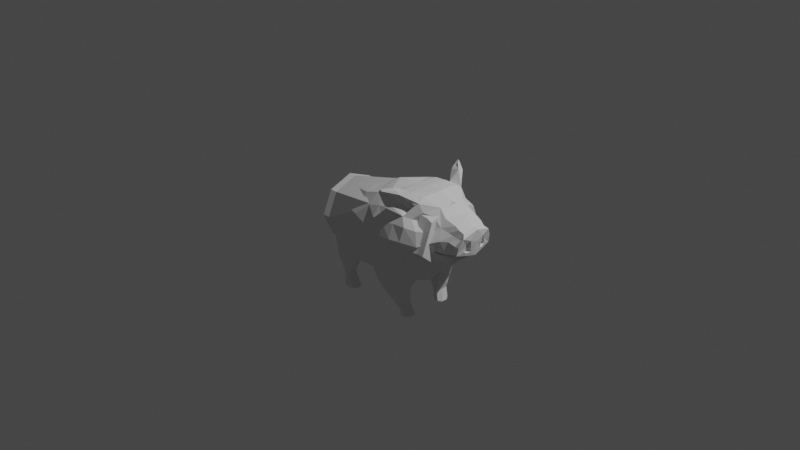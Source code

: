 # Source: PigBeforeCombining.blend  (saved by Blender 3.1.7; exported with 4.5.12 LTS)
import bpy
from mathutils import Matrix  # noqa: F401  (used for matrix-valued properties, if any)

bpy.ops.wm.read_factory_settings(use_empty=True)
scene = bpy.context.scene
scene.name = 'Scene'

# ---- collections
col_collection = bpy.data.collections.new('Collection'); scene.collection.children.link(col_collection)

# ---- world
world_world = bpy.data.worlds.new('World'); scene.world = world_world
world_world.use_nodes = True; world_world.node_tree.nodes.clear()
_N = world_world.node_tree.nodes; _L = world_world.node_tree.links
n0 = _N.new('ShaderNodeOutputWorld'); n0.name = 'World Output'; n0.location = (300, 300)
n1 = _N.new('ShaderNodeBackground'); n1.name = 'Background'; n1.location = (10, 300)
n1.inputs[0].default_value = (0.05088, 0.05088, 0.05088, 1.0)
_L.new(n1.outputs[0], n0.inputs[0])
n0.is_active_output = True
world_world.color = (0.05088, 0.05088, 0.05088)
world_world.use_sun_shadow = False
world_world.sun_shadow_jitter_overblur = 0.0

# ---- cameras
cam_camera = bpy.data.cameras.new('Camera')
cam_camera.clip_end = 100.0
cam_camera.ortho_scale = 7.314

# ---- lights
light_light = bpy.data.lights.new('Light', 'POINT')
light_light.transmission_factor = 0.0
light_light.energy = 1000.0
light_light.shadow_soft_size = 0.1
light_light.shadow_maximum_resolution = 0.006
light_light.use_absolute_resolution = True

# ---- meshes
me_cylinder_001 = bpy.data.meshes.new('Cylinder.001')
me_cylinder_001.from_pydata([(0.1091, 0.4872, -0.75), (-8.472e-09, 0.527, 0.75), (0.4063, 0.3445, -0.75), (0.1207, 0.3726, 0.75), (0.5293, -2.427e-08, -0.75), (0.2751, -2.364e-08, 0.75), (0.4063, -0.3445, -0.75), (0.1207, -0.3726, 0.75), (0.1091, -0.4872, -0.75), (-5.454e-08, -0.527, 0.75), (-0.188, -0.3445, -0.75), (-0.3726, -0.3726, 0.75), (-0.3111, 2.834e-09, -0.75), (-0.527, 5.679e-09, 0.75), (-0.188, 0.3445, -0.75), (-0.3726, 0.3726, 0.75), (0.1425, 0.7, 0.09375), (0.495, 0.495, 0.09375), (0.7, -3.06e-08, 0.09375), (0.495, -0.495, 0.09375), (0.1425, -0.7, 0.09375), (-0.3525, -0.495, 0.09375), (-0.5575, 8.347e-09, 0.09375), (-0.3525, 0.495, 0.09375), (0.4063, 0.3445, -0.6665), (0.5293, -2.427e-08, -0.6665), (0.4063, -0.3445, -0.6665), (0.1091, -0.4872, -0.6665), (-0.188, -0.3445, -0.6665), (-0.3111, 2.834e-09, -0.6665), (-0.188, 0.3445, -0.6665), (0.1091, 0.4872, -0.6665), (-7.536e-09, 0.527, 0.6766), (0.1207, 0.3726, 0.6766), (0.2751, -2.364e-08, 0.6766), (0.1207, -0.3726, 0.6766), (-5.361e-08, -0.527, 0.6766), (-0.4079, -0.3726, 0.6766), (-0.5622, 5.679e-09, 0.6766), (-0.4079, 0.3726, 0.6766), (0.136, 0.3879, 0.6037), (0.2967, -2.451e-08, 0.6037), (0.136, -0.3879, 0.6037), (-5.455e-08, -0.5486, 0.6037), (-0.4232, -0.3879, 0.6037), (-0.5838, 6.013e-09, 0.6037), (-0.4232, 0.3879, 0.6037), (-6.594e-09, 0.5486, 0.6037), (0.3625, 0.4086, 0.5055), (0.5317, -2.568e-08, 0.5055), (0.3625, -0.4086, 0.5055), (0.1573, -0.5778, 0.5055), (-0.4086, -0.4086, 0.5055), (-0.5838, 6.463e-09, 0.5055), (-0.4086, 0.4086, 0.5055), (0.1573, 0.5778, 0.5055)], [], [(32, 1, 3, 33), (33, 3, 5, 34), (34, 5, 7, 35), (35, 7, 9, 36), (36, 9, 11, 37), (37, 11, 13, 38), (3, 1, 15, 13, 11, 9, 7, 5), (38, 13, 15, 39), (39, 15, 1, 32), (0, 2, 4, 6, 8, 10, 12, 14), (30, 23, 16, 31), (29, 22, 23, 30), (28, 21, 22, 29), (27, 20, 21, 28), (26, 19, 20, 27), (25, 18, 19, 26), (24, 17, 18, 25), (31, 16, 17, 24), (0, 31, 24, 2), (2, 24, 25, 4), (4, 25, 26, 6), (6, 26, 27, 8), (8, 27, 28, 10), (10, 28, 29, 12), (12, 29, 30, 14), (14, 30, 31, 0), (46, 39, 32, 47), (45, 38, 39, 46), (44, 37, 38, 45), (43, 36, 37, 44), (42, 35, 36, 43), (41, 34, 35, 42), (40, 33, 34, 41), (47, 32, 33, 40), (55, 47, 40, 48), (48, 40, 41, 49), (49, 41, 42, 50), (50, 42, 43, 51), (51, 43, 44, 52), (52, 44, 45, 53), (53, 45, 46, 54), (54, 46, 47, 55), (23, 54, 55, 16), (22, 53, 54, 23), (21, 52, 53, 22), (20, 51, 52, 21), (19, 50, 51, 20), (18, 49, 50, 19), (17, 48, 49, 18), (16, 55, 48, 17)])
_uv = me_cylinder_001.uv_layers.new(name='UVMap')
_uv.uv.foreach_set('vector', [1.0, 0.9755, 1.0, 1.0, 0.875, 1.0, 0.875, 0.9755, 0.875, 0.9755, 0.875, 1.0, 0.75, 1.0, 0.75, 0.9755, 0.75, 0.9755, 0.75, 1.0, 0.625, 1.0, 0.625, 0.9755, 0.625, 0.9755, 0.625, 1.0, 0.5, 1.0, 0.5, 0.9755, 0.5, 0.9755, 0.5, 1.0, 0.375, 1.0, 0.375, 0.9755, 0.375, 0.9755, 0.375, 1.0, 0.25, 1.0, 0.25, 0.9755, 0.4197, 0.4197, 0.25, 0.49, 0.08029, 0.4197, 0.01, 0.25, 0.08029, 0.08029, 0.25, 0.01, 0.4197, 0.08029, 0.49, 0.25, 0.25, 0.9755, 0.25, 1.0, 0.125, 1.0, 0.125, 0.9755, 0.125, 0.9755, 0.125, 1.0, 0.0, 1.0, 0.0, 0.9755, 0.75, 0.49, 0.9197, 0.4197, 0.99, 0.25, 0.9197, 0.08029, 0.75, 0.01, 0.5803, 0.08029, 0.51, 0.25, 0.5803, 0.4197, 0.125, 0.5278, 0.125, 0.7812, 0.0, 0.7812, 0.0, 0.5278, 0.25, 0.5278, 0.25, 0.7812, 0.125, 0.7812, 0.125, 0.5278, 0.375, 0.5278, 0.375, 0.7812, 0.25, 0.7812, 0.25, 0.5278, 0.5, 0.5278, 0.5, 0.7812, 0.375, 0.7812, 0.375, 0.5278, 0.625, 0.5278, 0.625, 0.7812, 0.5, 0.7812, 0.5, 0.5278, 0.75, 0.5278, 0.75, 0.7812, 0.625, 0.7812, 0.625, 0.5278, 0.875, 0.5278, 0.875, 0.7812, 0.75, 0.7812, 0.75, 0.5278, 1.0, 0.5278, 1.0, 0.7812, 0.875, 0.7812, 0.875, 0.5278, 1.0, 0.5, 1.0, 0.5278, 0.875, 0.5278, 0.875, 0.5, 0.875, 0.5, 0.875, 0.5278, 0.75, 0.5278, 0.75, 0.5, 0.75, 0.5, 0.75, 0.5278, 0.625, 0.5278, 0.625, 0.5, 0.625, 0.5, 0.625, 0.5278, 0.5, 0.5278, 0.5, 0.5, 0.5, 0.5, 0.5, 0.5278, 0.375, 0.5278, 0.375, 0.5, 0.375, 0.5, 0.375, 0.5278, 0.25, 0.5278, 0.25, 0.5, 0.25, 0.5, 0.25, 0.5278, 0.125, 0.5278, 0.125, 0.5, 0.125, 0.5, 0.125, 0.5278, 0.0, 0.5278, 0.0, 0.5, 0.125, 0.9512, 0.125, 0.9755, 0.0, 0.9755, 0.0, 0.9512, 0.25, 0.9512, 0.25, 0.9755, 0.125, 0.9755, 0.125, 0.9512, 0.375, 0.9512, 0.375, 0.9755, 0.25, 0.9755, 0.25, 0.9512, 0.5, 0.9512, 0.5, 0.9755, 0.375, 0.9755, 0.375, 0.9512, 0.625, 0.9512, 0.625, 0.9755, 0.5, 0.9755, 0.5, 0.9512, 0.75, 0.9512, 0.75, 0.9755, 0.625, 0.9755, 0.625, 0.9512, 0.875, 0.9512, 0.875, 0.9755, 0.75, 0.9755, 0.75, 0.9512, 1.0, 0.9512, 1.0, 0.9755, 0.875, 0.9755, 0.875, 0.9512, 1.0, 0.9185, 1.0, 0.9512, 0.875, 0.9512, 0.875, 0.9185, 0.875, 0.9185, 0.875, 0.9512, 0.75, 0.9512, 0.75, 0.9185, 0.75, 0.9185, 0.75, 0.9512, 0.625, 0.9512, 0.625, 0.9185, 0.625, 0.9185, 0.625, 0.9512, 0.5, 0.9512, 0.5, 0.9185, 0.5, 0.9185, 0.5, 0.9512, 0.375, 0.9512, 0.375, 0.9185, 0.375, 0.9185, 0.375, 0.9512, 0.25, 0.9512, 0.25, 0.9185, 0.25, 0.9185, 0.25, 0.9512, 0.125, 0.9512, 0.125, 0.9185, 0.125, 0.9185, 0.125, 0.9512, 0.0, 0.9512, 0.0, 0.9185, 0.125, 0.7812, 0.125, 0.9185, 0.0, 0.9185, 0.0, 0.7812, 0.25, 0.7812, 0.25, 0.9185, 0.125, 0.9185, 0.125, 0.7812, 0.375, 0.7812, 0.375, 0.9185, 0.25, 0.9185, 0.25, 0.7812, 0.5, 0.7812, 0.5, 0.9185, 0.375, 0.9185, 0.375, 0.7812, 0.625, 0.7812, 0.625, 0.9185, 0.5, 0.9185, 0.5, 0.7812, 0.75, 0.7812, 0.75, 0.9185, 0.625, 0.9185, 0.625, 0.7812, 0.875, 0.7812, 0.875, 0.9185, 0.75, 0.9185, 0.75, 0.7812, 1.0, 0.7812, 1.0, 0.9185, 0.875, 0.9185, 0.875, 0.7812])
me_cylinder_001.use_remesh_fix_poles = True
me_cylinder_001.use_remesh_preserve_attributes = False
me_cylinder_001.update()
me_cube_001 = bpy.data.meshes.new('Cube.001')
me_cube_001.from_pydata([(-1.024, -0.3782, -0.1116), (-1.014, -0.2662, 0.1007), (1.026, -0.5307, -0.1175), (0.9583, -0.4754, 0.4969), (-1.079, 0.0, -0.1969), (-1.041, 0.0, 0.2353), (1.117, 0.0, -0.4177), (1.029, 0.0, 0.8774), (0.08524, -0.7735, -0.5964), (0.1633, -0.832, 0.4194), (0.01554, 0.0, 0.8885), (0.125, 0.0, -1.157), (-0.2895, -0.752, 0.2436), (-0.3438, 0.0, -1.104), (-0.3438, 0.0, 0.7141), (0.5231, -0.9433, -0.5447), (0.5989, 0.0, 0.9818), (0.5625, -0.8293, 0.461), (0.637, 0.0, -1.014), (0.883, -0.6654, -0.1958), (0.8555, 0.0, 1.002), (0.7577, -0.8004, 0.461), (0.9107, 0.0, -0.4977), (-0.8046, -0.4697, 0.1475), (-0.8591, 0.0, -0.7885), (-0.9318, -0.5563, -0.3583), (-0.8118, 0.0, 0.5453), (-1.079, -0.1109, -0.1969), (1.042, -0.2796, 0.8232), (-1.012, -0.1846, 0.2188), (1.121, -0.3213, -0.3376), (0.2089, -0.4903, 0.8229), (0.1865, -0.4334, -0.9343), (-0.3321, -0.4111, -0.9609), (-0.3166, -0.4407, 0.5876), (0.5625, -0.4353, 0.938), (0.5912, -0.3863, -1.002), (0.825, -0.522, 0.8813), (0.9172, -0.3334, -0.4849), (-0.9167, -0.2608, -0.8039), (-0.8082, -0.2172, 0.4406), (1.163, -0.3015, 0.6634), (1.145, -0.3937, 0.5046), (1.133, -0.4104, -0.03956), (1.216, -0.2857, -0.2329), (1.224, 0.0, -0.255), (1.162, 0.0, 0.6843), (1.511, -0.3136, 0.4126), (1.429, -0.2913, 0.3501), (1.088, -0.3817, -0.02988), (1.094, -0.2972, -0.03875), (1.333, 0.0, 0.00755), (1.506, 0.0, 0.5423), (0.4519, -0.5058, -1.652), (0.2788, -0.7554, -1.046), (0.5235, -0.7496, -1.049), (0.6366, -0.4617, -1.641), (-0.7623, -0.5167, -1.656), (-0.5717, -0.5252, -1.659), (-0.5624, -0.319, -1.672), (-0.7432, -0.3337, -1.666), (0.5343, -0.366, -1.152), (0.5779, -0.3005, -1.646), (0.5106, -0.5672, -1.646), (0.4961, -0.562, -1.512), (0.4244, -0.4841, -1.521), (0.5669, -0.5643, -1.345), (0.577, -0.5067, -1.119), (0.6378, -0.6408, -0.8327), (0.3916, -0.8089, -1.05), (0.5108, -0.6555, -1.283), (0.3383, -0.6252, -1.286), (0.4239, -0.671, -1.285), (0.2774, -0.5509, -1.264), (0.3768, -0.9873, -0.5706), (0.3629, -0.8592, 0.4402), (0.3857, -0.4628, 0.9023), (0.3761, 0.0, 0.9339), (0.6355, -0.3481, -1.644), (0.455, -0.3397, -1.649), (-0.6359, -0.5883, -1.063), (-0.6458, -0.3586, -1.343), (-0.9082, -0.5151, -1.009), (-0.8197, -0.3408, -1.219), (-0.6156, -0.5286, -1.529), (-0.7788, -0.5043, -1.333), (-0.6075, -0.3423, -1.507), (-0.7919, -0.3688, -1.443), (-0.5862, -0.3521, -1.167), (-0.9051, -0.3563, -0.996), (-0.5199, -0.6702, -0.8177), (-0.9007, -0.545, -0.7857), (-0.6669, -0.5199, -1.296), (-0.615, -0.7236, -0.3472), (-0.2081, -0.7491, -0.7401), (-0.9945, -0.3694, -0.4971), (-0.4109, -0.4352, -0.9523), (-0.9218, -0.3084, -0.8527), (-0.5911, -0.4646, -1.203), (-0.6299, -0.3496, -1.26), (-0.4533, -0.7577, -0.616), (-0.9206, -0.5682, -0.5522), (-0.4935, -0.5471, -1.001), (-0.7589, -0.6497, -0.7641), (-0.9573, -0.4449, -0.8406), (-0.9755, -0.4131, -0.7038), (-0.687, -0.694, -0.5647), (-0.3927, -0.5836, -0.8558), (-0.6636, -0.5512, -1.658), (-0.5389, -0.4339, -1.666), (-0.7856, -0.3967, -1.661), (-0.6585, -0.2867, -1.669), (-0.6611, -0.4153, -1.663), (-0.788, -0.4771, -1.494), (-0.8778, -0.4293, -1.194), (0.7422, 0.0, -0.8774), (-0.3934, -0.2806, -0.9838), (-0.6514, -0.5541, -1.18), (-0.6139, -0.2215, -0.9085), (-0.9579, -0.2856, -0.6699), (-0.6543, -0.2867, -0.9734), (-0.5001, -0.4129, -1.026), (-0.9561, -0.3448, -0.7941), (-0.8435, -0.5097, -1.171), (-0.5426, -0.3031, -1.012), (-0.6762, -0.3278, -1.148), (1.262, -0.2639, -0.07621), (-0.709, -0.3356, -1.398), (-0.6676, -0.3183, -1.484), (-0.6278, -0.3078, -1.572), (-0.5423, -0.5059, -1.102), (-0.632, -0.4412, -1.313), (-0.9278, -0.4174, -1.001), (-1.03, 0.0, -0.4998), (0.1558, -0.2167, -1.083), (-0.9092, -0.09489, -0.697), (-1.007, -0.07516, -0.4923), (1.332, 0.0, -0.1586), (-1.079, -0.1109, 0.03883), (-1.079, 0.0, 0.03883), (-1.02, -0.403, -0.3375), (-1.018, -0.2259, -0.4), (0.3602, -0.3038, -0.974), (-0.8178, -0.4273, -1.379), (-0.1569, -0.2536, -1.073), (-0.06512, -0.4691, -0.9345), (0.07692, -0.9313, -0.0885), (0.545, -0.9217, -0.1212), (0.3886, -0.9601, -0.118), (0.5862, -0.4801, -1.263), (-0.2445, -0.8648, -0.3533), (0.5703, -0.2975, -0.9276), (0.652, -0.2945, -0.8566), (0.3624, 0.0, -1.091), (0.323, -0.3748, -1.159), (0.743, -0.788, -0.3703), (0.8632, -0.5343, -0.3475), (0.7566, -0.5258, -0.5987), (0.2891, -0.8443, -0.8871), (0.2277, -0.922, -0.4116), (0.2258, -0.8804, -0.6846), (0.7912, -0.2117, -0.7202), (0.1973, -0.6105, -0.9872), (-0.05737, -0.6681, 0.5134), (-0.3714, -0.814, -0.5414), (-0.8725, -0.5424, -0.107), (-0.7098, -0.6183, -0.09984), (-0.3709, -0.7769, -0.08174), (-0.6527, -0.5529, 0.1758), (0.2353, -0.7505, -0.9423), (0.5234, -0.3411, -1.444), (0.5654, -0.4407, -1.428), (0.5856, -0.5549, -1.644), (0.5481, -0.5623, -1.431), (0.4694, -0.3377, -1.48), (0.3974, -0.444, -1.506), (0.5744, -0.6239, -1.103), (0.887, -0.5304, 0.5042), (1.099, -0.5007, 0.01536), (1.253, -0.4105, 0.04825), (1.354, -0.3852, 0.05962), (1.504, 0.0, -0.01559), (1.454, -0.399, 0.07784), (1.091, -0.4422, -0.005191), (1.325, -0.2961, -0.009427), (1.257, -0.3819, -0.001468), (1.137, 0.0, -0.03246), (1.289, -0.2757, -0.1617), (1.14, -0.4593, 0.05267), (1.311, 0.0, -0.09369), (1.319, 0.0, -0.1938), (1.529, 0.0, 0.2789), (1.533, 0.0, 0.5199), (1.467, -0.2497, 0.4798), (1.482, -0.3896, 0.2452), (1.331, 0.0, 0.6422), (1.333, -0.2761, 0.586), (0.7792, -0.5723, 0.8279), (0.6758, -0.7275, 0.6324), (0.3743, -0.727, 0.6713), (0.1861, -0.703, 0.6211), (0.9796, -0.4251, 0.5677), (0.9551, -0.4522, 0.6145), (0.9144, -0.5002, 0.6399), (0.9388, -0.4945, 0.5656), (0.6165, -0.5039, 0.9001), (1.466, 0.0, 0.534), (0.7854, -0.6467, 0.5948), (0.8676, -0.513, 0.5839), (0.6739, -0.6457, 1.133), (0.4603, -0.9577, 1.11), (0.4673, -0.8958, 0.7711), (0.4273, -0.96, 1.138), (0.6543, -0.7823, 1.071), (0.4724, -0.7662, 1.073), (0.5393, -0.6423, 0.7682), (0.7938, -0.3971, 0.9493), (0.6002, -0.7328, 1.05), (0.4031, -0.9781, 1.081), (0.7292, -0.6448, 0.9628), (0.4962, -0.8458, 0.8422), (0.426, -0.8303, 0.9084), (0.5757, -0.6924, 0.8389), (0.7223, -0.8693, 0.1699), (1.321, -0.3313, 0.4095), (1.196, -0.4837, 0.2791), (1.4, -0.2752, 0.5329), (1.082, -0.5726, 0.2164), (0.9431, -0.7264, 0.1217), (0.1201, -0.8943, 0.1655), (0.3758, -0.93, 0.1611), (0.5538, -0.9199, 0.1699), (0.982, -0.434, 0.5149), (1.487, -0.2546, 0.1281), (1.53, -0.1538, 0.3444), (1.517, -0.1273, 0.2035), (1.479, -0.212, 0.03113), (1.502, -0.1135, 0.09731), (1.489, -0.1974, 0.0849), (1.493, -0.2217, 0.256), (1.446, -0.2422, 0.1372), (1.477, -0.1148, 0.2126), (1.453, -0.2093, 0.2651), (1.461, -0.101, 0.1064), (1.489, -0.1414, 0.3535), (1.448, -0.1849, 0.094), (1.292, -0.3949, 0.2854), (1.398, -0.3655, 0.2314), (1.064, -0.4316, 0.517), (1.064, -0.4743, 0.3868), (0.8997, -0.6962, 0.4151), (0.8341, -0.5712, 0.5653), (0.9014, -0.5171, 0.7318), (0.9826, -0.45, 0.7017), (1.06, -0.4085, 0.6348), (0.7378, -0.4901, 0.7507), (0.7084, -0.5027, 0.6501), (0.523, -0.7622, 0.9463), (0.4662, -0.7124, 0.9002), (0.5032, -0.6993, 1.051), (0.5484, -0.7931, 1.168), (0.6, -0.7908, 1.127), (0.5022, -0.7675, 0.7696), (0.6564, -0.6343, 0.9273), (-0.1641, 0.0, 0.7729), (-0.05818, -0.4651, 0.7033), (-1.079, 0.0, -0.07903), (-0.578, -0.45, 0.3518), (1.398, 0.0, 0.5881), (1.262, -0.3523, 0.4415), (-0.3015, -0.5658, 0.4376), (-0.8064, -0.3435, 0.294), (-0.5778, 0.0, 0.6297), (-0.5624, -0.329, 0.5141), (0.5515, -0.4045, -1.645)], [], [(75, 199, 200, 9), (0, 140, 25, 165), (156, 2, 19), (29, 1, 23, 271), (138, 29, 5, 139), (46, 7, 28, 41), (81, 131, 84, 86), (230, 75, 9, 229), (62, 79, 174, 170), (272, 26, 40, 273), (151, 18, 115, 152), (231, 147, 223), (21, 198, 17), (15, 55, 68), (251, 252, 207), (192, 52, 193, 47), (140, 95, 101, 25), (265, 34, 270, 163), (165, 25, 93, 166), (89, 132, 104, 97), (119, 39, 97, 122), (157, 156, 19, 155), (28, 216, 37), (151, 36, 142), (44, 30, 6, 45), (145, 94, 33, 144), (13, 116, 118, 24), (77, 10, 31, 76), (1, 29, 138), (26, 5, 29, 40), (263, 217, 257, 222), (248, 249, 42), (57, 108, 84, 113), (178, 2, 43), (2, 30, 44, 43), (38, 22, 6, 30), (177, 3, 204, 208), (193, 48, 47), (62, 78, 56, 274), (87, 128, 60, 110), (154, 61, 170, 174), (118, 116, 124, 120), (112, 109, 58, 108), (19, 223, 147, 155), (59, 111, 129), (219, 213, 217, 263), (68, 55, 176), (8, 32, 162), (73, 154, 175), (11, 134, 144, 13), (194, 247, 180, 182), (153, 142, 134, 11), (170, 61, 149, 171), (72, 71, 65, 64), (239, 194, 182, 233), (73, 71, 54, 162), (169, 54, 69, 158), (70, 72, 64), (55, 69, 72, 70), (69, 54, 71, 72), (173, 172, 56, 171), (12, 167, 146, 229), (15, 74, 69, 55), (32, 145, 144, 134), (16, 77, 76, 35), (199, 75, 17), (231, 17, 75, 230), (89, 83, 114, 132), (125, 88, 99), (64, 65, 53, 63), (81, 99, 98, 131), (85, 123, 114, 143), (127, 128, 87), (104, 132, 82, 91), (107, 100, 90, 102), (106, 101, 91, 103), (0, 27, 141, 140), (131, 92, 84), (117, 123, 85, 92), (101, 105, 104, 91), (123, 82, 132, 114), (95, 119, 122, 105), (39, 119, 136, 135), (100, 106, 103, 90), (225, 246, 224, 269), (93, 25, 101, 106), (167, 166, 93), (33, 94, 107, 96), (96, 107, 102, 121), (110, 112, 108, 57), (60, 111, 112, 110), (111, 59, 109, 112), (259, 205, 215, 258), (8, 160, 74, 159), (21, 250, 207, 198), (58, 84, 108), (138, 27, 0, 1), (86, 59, 129, 128), (32, 8, 94, 145), (99, 88, 130, 98), (165, 23, 1, 0), (73, 162, 32, 154), (169, 8, 162), (152, 36, 151), (84, 92, 85, 113), (100, 164, 93, 106), (27, 136, 119, 141), (34, 265, 264, 14), (118, 97, 39), (117, 98, 130, 80), (103, 80, 90), (190, 137, 187), (87, 143, 114, 83), (92, 131, 98, 117), (102, 90, 80, 130), (214, 221, 218, 212), (105, 122, 97, 104), (120, 125, 83, 89), (83, 81, 127), (125, 124, 121, 88), (120, 124, 125), (118, 39, 135, 24), (102, 130, 88, 121), (128, 129, 111, 60), (81, 86, 128, 127), (87, 83, 127), (59, 86, 109), (85, 143, 87, 113), (35, 76, 215, 205), (10, 264, 265, 31), (41, 196, 195, 46), (133, 24, 135, 136), (83, 125, 99, 81), (262, 258, 215), (27, 138, 139, 266), (95, 140, 141, 119), (80, 82, 123, 117), (15, 147, 148, 74), (27, 266, 4), (203, 208, 204, 202), (4, 133, 136, 27), (267, 270, 34, 273), (63, 172, 173, 64), (94, 8, 150, 164), (8, 146, 150), (236, 182, 184), (161, 152, 115), (13, 144, 33, 116), (142, 32, 134), (151, 142, 153, 18), (32, 142, 154), (36, 68, 176, 67), (218, 211, 220), (68, 36, 152, 157), (157, 38, 156), (150, 167, 93, 164), (15, 155, 147), (69, 74, 158), (8, 159, 146), (148, 146, 159, 74), (74, 160, 158), (22, 161, 115), (168, 12, 270, 267), (107, 94, 164, 100), (255, 263, 222, 256), (229, 9, 163, 12), (54, 169, 162), (150, 146, 167), (79, 53, 65, 175), (79, 175, 174), (61, 154, 142, 36), (62, 170, 171, 78), (205, 259, 209, 37), (66, 173, 171, 149), (174, 175, 154), (171, 56, 78), (254, 28, 253), (228, 227, 249, 250), (21, 223, 228, 250), (38, 30, 2, 156), (49, 43, 126, 50), (184, 51, 181, 236), (184, 182, 180, 185), (42, 269, 196, 41), (179, 183, 185, 180), (188, 178, 183), (50, 186, 51, 184), (49, 50, 184, 185), (45, 190, 187, 44), (126, 43, 187), (43, 49, 185, 183), (183, 178, 43), (179, 188, 183), (168, 23, 165, 166), (187, 43, 44), (50, 126, 189, 186), (12, 168, 166, 167), (38, 157, 152, 161), (236, 238, 233, 182), (192, 47, 234), (193, 52, 206), (224, 48, 193, 226), (198, 222, 220, 211), (42, 225, 269), (120, 89, 97, 118), (12, 163, 270), (76, 31, 200, 199), (17, 231, 223, 21), (218, 221, 211), (28, 37, 252, 253), (232, 201, 202, 204), (37, 197, 252), (28, 254, 42, 41), (268, 195, 196, 226), (20, 16, 35, 216), (197, 198, 207, 252), (82, 80, 103, 91), (250, 251, 207), (218, 220, 257), (221, 258, 262, 211), (113, 87, 110, 57), (61, 36, 67, 149), (37, 209, 213, 219), (210, 213, 261), (198, 211, 262), (259, 214, 209), (66, 149, 67, 176), (7, 20, 216, 28), (214, 259, 258, 221), (197, 37, 219), (218, 210, 212), (217, 218, 257), (199, 17, 198, 215), (198, 197, 256), (76, 199, 215), (8, 169, 158, 160), (19, 228, 223), (19, 2, 228), (2, 178, 227, 228), (42, 249, 227, 225), (86, 84, 58, 109), (269, 224, 226, 196), (148, 230, 229, 146), (147, 231, 230, 148), (3, 232, 204), (254, 248, 42), (234, 239, 242, 244), (238, 236, 181, 237), (191, 235, 237, 181), (191, 192, 234), (235, 234, 244, 241), (191, 234, 235), (238, 237, 243, 245), (244, 242, 240, 241), (241, 240, 243), (240, 245, 243), (233, 238, 245, 240), (237, 235, 241, 243), (239, 233, 240, 242), (47, 194, 239), (234, 47, 239), (206, 268, 226, 193), (48, 224, 246, 247), (225, 227, 178, 188), (247, 194, 47, 48), (232, 3, 249, 248), (3, 177, 250, 249), (177, 208, 251, 250), (203, 202, 253, 252), (202, 201, 254, 253), (208, 203, 252, 251), (201, 232, 248, 254), (68, 157, 155, 15), (197, 219, 255), (197, 255, 256), (222, 198, 256), (220, 222, 257), (218, 217, 213, 210), (209, 214, 212, 260), (210, 261, 260, 212), (66, 176, 55, 70), (215, 198, 262), (255, 219, 263), (126, 187, 137, 189), (209, 260, 261, 213), (40, 29, 271), (73, 175, 65, 71), (95, 105, 101), (22, 38, 161), (35, 205, 37, 216), (64, 173, 66, 70), (33, 96, 116), (96, 121, 124, 116), (179, 180, 247, 246), (179, 246, 225, 188), (23, 168, 267, 271), (9, 200, 163), (265, 163, 200, 31), (14, 272, 273, 34), (267, 273, 40, 271), (63, 274, 56, 172), (53, 79, 274, 63), (79, 62, 274)])
_uv = me_cube_001.uv_layers.new(name='UVMap')
_uv.uv.foreach_set('vector', [0.707, 0.75, 0.707, 0.7188, 0.7344, 0.7188, 0.7344, 0.75, 0.125, 0.75, 0.142, 0.7344, 0.375, 0.9795, 0.5, 0.959, 0.3477, 0.7188, 0.375, 0.75, 0.3477, 0.75, 0.875, 0.6875, 0.875, 0.75, 0.834, 0.75, 0.8409, 0.7188, 0.5, 0.0625, 0.625, 0.0625, 0.625, 0.125, 0.5, 0.125, 0.625, 0.625, 0.625, 0.625, 0.625, 0.6875, 0.625, 0.6875, 0.207, 0.6875, 0.207, 0.7269, 0.207, 0.75, 0.207, 0.6875, 0.5625, 0.832, 0.625, 0.832, 0.625, 0.8594, 0.5625, 0.8594, 0.293, 0.6875, 0.2793, 0.6875, 0.2866, 0.6903, 0.2983, 0.6888, 0.8274, 0.625, 0.8618, 0.625, 0.8479, 0.6875, 0.8204, 0.6875, 0.3295, 0.6318, 0.3203, 0.625, 0.3309, 0.6392, 0.3278, 0.6535, 0.5625, 0.8047, 0.5, 0.8047, 0.5766, 0.7879, 0.6601, 0.75, 0.6698, 0.7258, 0.6797, 0.75, 0.3203, 0.75, 0.3203, 0.75, 0.3203, 0.7233, 0.6417, 0.7361, 0.6449, 0.7216, 0.649, 0.7372, 0.5674, 0.625, 0.6189, 0.625, 0.625, 0.6875, 0.625, 0.6875, 0.142, 0.7344, 0.1591, 0.7188, 0.166, 0.75, 0.1628, 0.7355, 0.7642, 0.6875, 0.793, 0.6875, 0.7888, 0.7209, 0.7657, 0.7209, 0.5, 0.959, 0.375, 0.959, 0.375, 0.9385, 0.5, 0.9487, 0.1521, 0.6875, 0.1575, 0.7115, 0.1591, 0.7188, 0.1521, 0.6875, 0.1556, 0.7031, 0.1521, 0.6875, 0.1521, 0.6875, 0.1556, 0.7031, 0.334, 0.7188, 0.3477, 0.7188, 0.3477, 0.75, 0.334, 0.75, 0.625, 0.6875, 0.6551, 0.676, 0.6561, 0.6941, 0.3203, 0.6512, 0.3203, 0.6875, 0.2927, 0.6935, 0.375, 0.6875, 0.375, 0.6875, 0.375, 0.625, 0.375, 0.625, 0.2384, 0.6939, 0.207, 0.7188, 0.207, 0.6875, 0.2295, 0.6635, 0.207, 0.625, 0.2003, 0.6875, 0.1862, 0.6761, 0.1382, 0.625, 0.707, 0.625, 0.7344, 0.625, 0.7344, 0.6875, 0.707, 0.6875, 0.625, 0.0, 0.625, 0.0625, 0.5, 0.0625, 0.8618, 0.625, 0.875, 0.625, 0.875, 0.6875, 0.8479, 0.6875, 0.6635, 0.7184, 0.6657, 0.7223, 0.667, 0.7235, 0.6659, 0.7203, 0.625, 0.7406, 0.625, 0.75, 0.625, 0.75, 0.375, 0.959, 0.375, 0.9385, 0.375, 0.918, 0.375, 0.959, 0.4544, 0.75, 0.375, 0.75, 0.3885, 0.75, 0.375, 0.75, 0.375, 0.6875, 0.375, 0.6875, 0.375, 0.75, 0.3477, 0.6875, 0.3477, 0.625, 0.375, 0.625, 0.375, 0.6875, 0.6344, 0.7441, 0.6296, 0.7436, 0.634, 0.7288, 0.6392, 0.7344, 0.625, 0.6875, 0.625, 0.75, 0.625, 0.6875, 0.293, 0.6875, 0.3066, 0.6875, 0.3203, 0.6875, 0.3011, 0.6875, 0.1521, 0.6875, 0.1876, 0.6875, 0.1521, 0.6875, 0.1591, 0.7188, 0.293, 0.6935, 0.3203, 0.6875, 0.2983, 0.6888, 0.2866, 0.6903, 0.1762, 0.6875, 0.2003, 0.6875, 0.1924, 0.6875, 0.1796, 0.6875, 0.183, 0.7188, 0.207, 0.7188, 0.207, 0.75, 0.1865, 0.75, 0.375, 0.7773, 0.5766, 0.7879, 0.5, 0.8047, 0.375, 0.791, 0.207, 0.6875, 0.1796, 0.6875, 0.1961, 0.6875, 0.6591, 0.7087, 0.6612, 0.7188, 0.6657, 0.7223, 0.6635, 0.7184, 0.3203, 0.7233, 0.3203, 0.75, 0.3203, 0.7217, 0.2656, 0.75, 0.2657, 0.6994, 0.2657, 0.7151, 0.2656, 0.6935, 0.2748, 0.6954, 0.2742, 0.6897, 0.2656, 0.625, 0.2656, 0.6622, 0.2295, 0.6635, 0.207, 0.625, 0.519, 0.6875, 0.5425, 0.7294, 0.4341, 0.75, 0.413, 0.6875, 0.293, 0.625, 0.28, 0.6603, 0.2656, 0.6622, 0.2656, 0.625, 0.3048, 0.6875, 0.3203, 0.6875, 0.3203, 0.7055, 0.3143, 0.6875, 0.2891, 0.7255, 0.2686, 0.7255, 0.2715, 0.7009, 0.2852, 0.7009, 0.5119, 0.6597, 0.519, 0.6875, 0.413, 0.6875, 0.4543, 0.6638, 0.2656, 0.6935, 0.2686, 0.7255, 0.2656, 0.75, 0.2657, 0.7151, 0.375, 0.8594, 0.375, 0.8594, 0.375, 0.832, 0.375, 0.8403, 0.3096, 0.7255, 0.2891, 0.7255, 0.2898, 0.7025, 0.3203, 0.75, 0.293, 0.75, 0.2891, 0.7255, 0.3096, 0.7255, 0.293, 0.75, 0.2656, 0.75, 0.2686, 0.7255, 0.2891, 0.7255, 0.3203, 0.709, 0.3066, 0.6875, 0.3203, 0.6875, 0.3203, 0.6977, 0.625, 0.918, 0.5, 0.918, 0.5, 0.8594, 0.5625, 0.8594, 0.375, 0.8047, 0.375, 0.832, 0.375, 0.832, 0.375, 0.8047, 0.2657, 0.6994, 0.2384, 0.6939, 0.2295, 0.6635, 0.2656, 0.6622, 0.6797, 0.625, 0.707, 0.625, 0.707, 0.6875, 0.6797, 0.6875, 0.707, 0.7188, 0.707, 0.75, 0.6797, 0.75, 0.5625, 0.8047, 0.625, 0.8047, 0.625, 0.832, 0.5625, 0.832, 0.1521, 0.6875, 0.1521, 0.6875, 0.159, 0.7185, 0.1575, 0.7115, 0.1869, 0.6875, 0.207, 0.6875, 0.207, 0.6875, 0.2852, 0.7009, 0.2715, 0.7009, 0.2656, 0.6875, 0.293, 0.6875, 0.207, 0.6875, 0.207, 0.6875, 0.207, 0.7188, 0.207, 0.7269, 0.166, 0.75, 0.166, 0.75, 0.1601, 0.7233, 0.1601, 0.7234, 0.1766, 0.6875, 0.1876, 0.6875, 0.1521, 0.6875, 0.1591, 0.7188, 0.1575, 0.7115, 0.166, 0.75, 0.166, 0.75, 0.207, 0.7188, 0.207, 0.75, 0.207, 0.75, 0.207, 0.7188, 0.375, 0.9385, 0.375, 0.959, 0.375, 0.959, 0.375, 0.9385, 0.125, 0.75, 0.125, 0.6875, 0.1403, 0.7266, 0.142, 0.7344, 0.207, 0.7269, 0.207, 0.75, 0.207, 0.75, 0.375, 0.918, 0.375, 0.959, 0.375, 0.959, 0.375, 0.918, 0.166, 0.75, 0.1591, 0.7188, 0.1591, 0.7188, 0.166, 0.75, 0.166, 0.75, 0.166, 0.75, 0.1575, 0.7115, 0.1601, 0.7233, 0.1591, 0.7188, 0.1556, 0.7031, 0.1556, 0.7031, 0.1591, 0.7188, 0.1521, 0.6875, 0.1556, 0.7031, 0.1351, 0.6562, 0.1452, 0.6562, 0.375, 0.918, 0.375, 0.9385, 0.375, 0.9385, 0.375, 0.918, 0.5397, 0.75, 0.5749, 0.75, 0.625, 0.75, 0.625, 0.75, 0.375, 0.9385, 0.375, 0.959, 0.375, 0.959, 0.375, 0.9385, 0.5, 0.9282, 0.5, 0.9487, 0.375, 0.9385, 0.207, 0.6875, 0.207, 0.7188, 0.207, 0.7188, 0.207, 0.6974, 0.207, 0.6974, 0.207, 0.7188, 0.207, 0.7188, 0.207, 0.6964, 0.1591, 0.7188, 0.183, 0.7188, 0.1865, 0.75, 0.166, 0.75, 0.1521, 0.6875, 0.1796, 0.6875, 0.183, 0.7188, 0.1591, 0.7188, 0.1796, 0.6875, 0.207, 0.6875, 0.207, 0.7188, 0.183, 0.7188, 0.6654, 0.6995, 0.6734, 0.697, 0.6683, 0.7158, 0.6679, 0.7105, 0.375, 0.8594, 0.375, 0.8423, 0.375, 0.832, 0.4215, 0.8492, 0.6601, 0.75, 0.6446, 0.75, 0.649, 0.7372, 0.659, 0.7255, 0.375, 0.918, 0.375, 0.918, 0.375, 0.9385, 0.5, 0.0625, 0.4375, 0.0625, 0.375, 0.0, 0.625, 0.0, 0.207, 0.6875, 0.207, 0.6875, 0.1961, 0.6875, 0.1876, 0.6875, 0.2657, 0.6994, 0.2656, 0.75, 0.207, 0.7188, 0.2384, 0.6939, 0.207, 0.6875, 0.207, 0.6875, 0.207, 0.7188, 0.207, 0.7188, 0.5, 0.959, 0.625, 0.959, 0.625, 1.0, 0.375, 1.0, 0.2656, 0.6935, 0.2657, 0.7151, 0.2657, 0.6994, 0.2748, 0.6954, 0.2656, 0.75, 0.2656, 0.75, 0.2657, 0.7151, 0.3252, 0.665, 0.3203, 0.6875, 0.3203, 0.6512, 0.375, 0.918, 0.375, 0.918, 0.375, 0.959, 0.375, 0.959, 0.375, 0.918, 0.375, 0.918, 0.375, 0.9385, 0.375, 0.9385, 0.125, 0.6875, 0.1386, 0.6875, 0.1556, 0.7031, 0.1403, 0.6953, 0.793, 0.6875, 0.7642, 0.6875, 0.7637, 0.625, 0.793, 0.625, 0.1779, 0.6875, 0.1521, 0.6875, 0.1521, 0.6875, 0.207, 0.75, 0.207, 0.7188, 0.207, 0.7188, 0.207, 0.75, 0.375, 0.9385, 0.375, 0.918, 0.375, 0.918, 0.375, 0.625, 0.375, 0.625, 0.375, 0.6875, 0.1521, 0.6875, 0.1601, 0.7234, 0.1601, 0.7233, 0.1521, 0.6875, 0.207, 0.75, 0.207, 0.7269, 0.207, 0.7188, 0.207, 0.75, 0.207, 0.7188, 0.207, 0.75, 0.207, 0.75, 0.207, 0.7188, 0.6668, 0.7022, 0.6683, 0.714, 0.6675, 0.7073, 0.664, 0.6994, 0.1591, 0.7188, 0.1556, 0.7031, 0.1521, 0.6875, 0.1591, 0.7188, 0.1796, 0.6875, 0.1837, 0.6875, 0.1521, 0.6875, 0.1521, 0.6875, 0.1521, 0.6875, 0.207, 0.6875, 0.1766, 0.6875, 0.1956, 0.6875, 0.1924, 0.6875, 0.207, 0.6964, 0.207, 0.6875, 0.1796, 0.6875, 0.1924, 0.6875, 0.1956, 0.6875, 0.1762, 0.6875, 0.1521, 0.6875, 0.1452, 0.6562, 0.1382, 0.625, 0.207, 0.7188, 0.207, 0.7188, 0.207, 0.6875, 0.207, 0.6964, 0.1876, 0.6875, 0.1961, 0.6875, 0.1796, 0.6875, 0.1521, 0.6875, 0.207, 0.6875, 0.207, 0.6875, 0.1876, 0.6875, 0.1766, 0.6875, 0.1521, 0.6875, 0.1521, 0.6875, 0.1766, 0.6875, 0.207, 0.6875, 0.207, 0.6875, 0.207, 0.7188, 0.166, 0.75, 0.1601, 0.7234, 0.1521, 0.6875, 0.166, 0.75, 0.6797, 0.6875, 0.707, 0.6875, 0.6683, 0.7158, 0.6734, 0.697, 0.7344, 0.625, 0.7637, 0.625, 0.7642, 0.6875, 0.7344, 0.6875, 0.625, 0.6875, 0.625, 0.6875, 0.622, 0.625, 0.625, 0.625, 0.1316, 0.625, 0.1382, 0.625, 0.1452, 0.6562, 0.1351, 0.6562, 0.1521, 0.6875, 0.1837, 0.6875, 0.207, 0.6875, 0.207, 0.6875, 0.6691, 0.7207, 0.6679, 0.7105, 0.6683, 0.7158, 0.4375, 0.0625, 0.5, 0.0625, 0.5, 0.125, 0.4375, 0.1094, 0.1591, 0.7188, 0.142, 0.7344, 0.1403, 0.7266, 0.1556, 0.7031, 0.375, 0.918, 0.375, 0.959, 0.375, 0.959, 0.375, 0.918, 0.375, 0.8047, 0.5, 0.8047, 0.5, 0.832, 0.375, 0.832, 0.4375, 0.0625, 0.4375, 0.1094, 0.375, 0.09375, 0.642, 0.7231, 0.6392, 0.7344, 0.634, 0.7288, 0.6327, 0.7229, 0.125, 0.625, 0.1316, 0.625, 0.1386, 0.6875, 0.125, 0.6875, 0.8149, 0.721, 0.7888, 0.7209, 0.793, 0.6875, 0.8204, 0.6875, 0.293, 0.6875, 0.3066, 0.6875, 0.3203, 0.709, 0.2898, 0.7025, 0.207, 0.7188, 0.375, 0.8594, 0.4402, 0.8747, 0.207, 0.75, 0.375, 0.8594, 0.5, 0.8594, 0.4402, 0.8747, 0.413, 0.6562, 0.413, 0.6875, 0.375, 0.6875, 0.3377, 0.6392, 0.3278, 0.6535, 0.3309, 0.6392, 0.207, 0.625, 0.2295, 0.6635, 0.207, 0.6875, 0.2003, 0.6875, 0.28, 0.6603, 0.2657, 0.6994, 0.2656, 0.6622, 0.3203, 0.6458, 0.2944, 0.6602, 0.293, 0.625, 0.3203, 0.625, 0.2657, 0.6994, 0.2927, 0.6935, 0.293, 0.6935, 0.3203, 0.6875, 0.3203, 0.7233, 0.3203, 0.7217, 0.3203, 0.7076, 0.6626, 0.7181, 0.6698, 0.7258, 0.6684, 0.7246, 0.3203, 0.7188, 0.3203, 0.6875, 0.3265, 0.6734, 0.334, 0.7188, 0.334, 0.6875, 0.3477, 0.6875, 0.3477, 0.7188, 0.4402, 0.8747, 0.5, 0.918, 0.375, 0.9385, 0.375, 0.918, 0.375, 0.8047, 0.375, 0.791, 0.5, 0.8047, 0.375, 0.832, 0.375, 0.832, 0.375, 0.8403, 0.375, 0.8594, 0.4215, 0.8492, 0.5, 0.8594, 0.5, 0.832, 0.5, 0.8594, 0.4215, 0.8492, 0.375, 0.832, 0.375, 0.832, 0.375, 0.8423, 0.375, 0.8403, 0.3477, 0.625, 0.3377, 0.6392, 0.3309, 0.6392, 0.8219, 0.75, 0.793, 0.75, 0.7888, 0.7209, 0.8149, 0.721, 0.207, 0.7188, 0.207, 0.7188, 0.207, 0.75, 0.207, 0.75, 0.6605, 0.7128, 0.6635, 0.7184, 0.6659, 0.7203, 0.6609, 0.7123, 0.5625, 0.8594, 0.7344, 0.75, 0.7657, 0.7209, 0.625, 0.918, 0.2656, 0.75, 0.2656, 0.75, 0.2657, 0.7151, 0.4402, 0.8747, 0.5, 0.8594, 0.5, 0.918, 0.2793, 0.6875, 0.2656, 0.6875, 0.2656, 0.6894, 0.2742, 0.6897, 0.2793, 0.6875, 0.2742, 0.6897, 0.2866, 0.6903, 0.3203, 0.6875, 0.293, 0.6935, 0.2927, 0.6935, 0.3203, 0.6875, 0.293, 0.6875, 0.3048, 0.6875, 0.3143, 0.6875, 0.3066, 0.6875, 0.6734, 0.697, 0.6654, 0.6995, 0.6523, 0.6875, 0.6561, 0.6941, 0.3203, 0.7188, 0.3203, 0.709, 0.3203, 0.6977, 0.3203, 0.7055, 0.2866, 0.6903, 0.2742, 0.6897, 0.2748, 0.6954, 0.3203, 0.6977, 0.3203, 0.6875, 0.3066, 0.6875, 0.625, 0.7294, 0.625, 0.6875, 0.6322, 0.7205, 0.5, 0.7568, 0.5397, 0.75, 0.625, 0.75, 0.625, 0.7696, 0.625, 0.7851, 0.5766, 0.7879, 0.5, 0.7705, 0.625, 0.7696, 0.3477, 0.6875, 0.375, 0.6875, 0.375, 0.75, 0.3477, 0.7188, 0.371, 0.75, 0.375, 0.7523, 0.375, 0.6876, 0.375, 0.6867, 0.375, 0.6875, 0.375, 0.625, 0.413, 0.625, 0.413, 0.6562, 0.375, 0.6875, 0.413, 0.6875, 0.4341, 0.75, 0.375, 0.75, 0.625, 0.75, 0.625, 0.75, 0.625, 0.6875, 0.625, 0.6875, 0.4544, 0.75, 0.4147, 0.75, 0.375, 0.75, 0.4341, 0.75, 0.4544, 0.75, 0.4544, 0.75, 0.4147, 0.75, 0.375, 0.6867, 0.375, 0.6279, 0.375, 0.625, 0.375, 0.6875, 0.371, 0.75, 0.375, 0.6867, 0.375, 0.6875, 0.375, 0.75, 0.375, 0.625, 0.375, 0.625, 0.375, 0.6875, 0.375, 0.6875, 0.375, 0.6876, 0.375, 0.75, 0.375, 0.6875, 0.4062, 0.75, 0.371, 0.75, 0.375, 0.75, 0.4147, 0.75, 0.4147, 0.75, 0.4544, 0.75, 0.3885, 0.75, 0.4544, 0.75, 0.4544, 0.75, 0.4147, 0.75, 0.625, 0.9469, 0.625, 0.959, 0.5, 0.959, 0.5, 0.9487, 0.375, 0.6875, 0.375, 0.75, 0.375, 0.6875, 0.375, 0.6867, 0.375, 0.6876, 0.375, 0.6278, 0.375, 0.6279, 0.625, 0.918, 0.625, 0.9469, 0.5, 0.9487, 0.5, 0.9282, 0.3477, 0.6875, 0.334, 0.6875, 0.3313, 0.6624, 0.3395, 0.6437, 0.413, 0.6562, 0.438, 0.6553, 0.4543, 0.6638, 0.413, 0.6875, 0.5674, 0.625, 0.625, 0.6875, 0.5694, 0.6557, 0.625, 0.6875, 0.6189, 0.625, 0.6204, 0.625, 0.625, 0.75, 0.625, 0.75, 0.625, 0.6875, 0.625, 0.6875, 0.6698, 0.7258, 0.6659, 0.7203, 0.6684, 0.7246, 0.6698, 0.7258, 0.625, 0.75, 0.5397, 0.75, 0.625, 0.75, 0.1796, 0.6875, 0.1521, 0.6875, 0.1521, 0.6875, 0.1779, 0.6875, 0.793, 0.75, 0.7657, 0.7209, 0.7888, 0.7209, 0.707, 0.6875, 0.7344, 0.6875, 0.7344, 0.7188, 0.707, 0.7188, 0.625, 0.8047, 0.5625, 0.8047, 0.5766, 0.7879, 0.625, 0.7851, 0.6675, 0.7073, 0.6683, 0.714, 0.6698, 0.7258, 0.625, 0.6875, 0.6561, 0.6941, 0.6449, 0.7216, 0.6322, 0.7205, 0.6289, 0.735, 0.6287, 0.7285, 0.6327, 0.7229, 0.634, 0.7288, 0.6561, 0.6941, 0.6559, 0.7042, 0.6449, 0.7216, 0.625, 0.6875, 0.625, 0.7294, 0.625, 0.75, 0.625, 0.6875, 0.6212, 0.625, 0.622, 0.625, 0.625, 0.6875, 0.625, 0.6875, 0.6523, 0.625, 0.6797, 0.625, 0.6797, 0.6875, 0.6551, 0.676, 0.6559, 0.7042, 0.659, 0.7255, 0.649, 0.7372, 0.6449, 0.7216, 0.375, 0.959, 0.375, 0.918, 0.375, 0.9385, 0.375, 0.959, 0.6446, 0.75, 0.6417, 0.7361, 0.649, 0.7372, 0.6626, 0.7181, 0.6684, 0.7246, 0.667, 0.7235, 0.6683, 0.714, 0.6679, 0.7105, 0.6691, 0.7207, 0.6698, 0.7258, 0.166, 0.75, 0.1521, 0.6875, 0.1591, 0.7188, 0.166, 0.75, 0.3203, 0.6875, 0.3203, 0.6875, 0.3203, 0.7076, 0.3203, 0.7055, 0.6561, 0.6941, 0.6523, 0.6875, 0.6612, 0.7188, 0.6587, 0.7064, 0.6612, 0.7188, 0.6612, 0.7188, 0.6568, 0.7031, 0.6698, 0.7258, 0.6698, 0.7258, 0.6691, 0.7207, 0.6654, 0.6995, 0.6668, 0.7022, 0.6523, 0.6875, 0.3203, 0.7188, 0.3203, 0.7055, 0.3203, 0.7076, 0.3203, 0.7217, 0.625, 0.625, 0.6523, 0.625, 0.6551, 0.676, 0.625, 0.6875, 0.6668, 0.7022, 0.6654, 0.6995, 0.6679, 0.7105, 0.6683, 0.714, 0.6559, 0.7042, 0.6561, 0.6941, 0.6591, 0.7087, 0.6626, 0.7181, 0.6612, 0.7188, 0.664, 0.6994, 0.6657, 0.7223, 0.6626, 0.7181, 0.667, 0.7235, 0.707, 0.7188, 0.6797, 0.75, 0.6698, 0.7258, 0.679, 0.7112, 0.6639, 0.7134, 0.6559, 0.7042, 0.6609, 0.7123, 0.707, 0.6875, 0.707, 0.7188, 0.679, 0.7112, 0.375, 0.8594, 0.375, 0.8594, 0.375, 0.8403, 0.375, 0.8479, 0.375, 0.7773, 0.5, 0.7773, 0.5766, 0.7879, 0.375, 0.7773, 0.375, 0.75, 0.5, 0.7705, 0.375, 0.75, 0.4544, 0.75, 0.5397, 0.75, 0.5, 0.7568, 0.625, 0.75, 0.625, 0.75, 0.5397, 0.75, 0.5397, 0.75, 0.207, 0.6875, 0.207, 0.75, 0.207, 0.75, 0.207, 0.7188, 0.625, 0.75, 0.625, 0.75, 0.625, 0.6875, 0.625, 0.6875, 0.5, 0.832, 0.5625, 0.832, 0.5625, 0.8594, 0.5, 0.8594, 0.5, 0.8047, 0.5625, 0.8047, 0.5625, 0.832, 0.5, 0.832, 0.6296, 0.7436, 0.6289, 0.735, 0.634, 0.7288, 0.625, 0.7294, 0.625, 0.7406, 0.625, 0.75, 0.5694, 0.6557, 0.5119, 0.6597, 0.5119, 0.6597, 0.5694, 0.6557, 0.438, 0.6553, 0.413, 0.6562, 0.413, 0.625, 0.448, 0.6444, 0.5159, 0.625, 0.4851, 0.6444, 0.448, 0.6444, 0.413, 0.625, 0.5159, 0.625, 0.5674, 0.625, 0.5694, 0.6557, 0.4851, 0.6444, 0.5694, 0.6557, 0.5694, 0.6557, 0.4851, 0.6444, 0.5159, 0.625, 0.5694, 0.6557, 0.4851, 0.6444, 0.438, 0.6553, 0.448, 0.6444, 0.448, 0.6444, 0.438, 0.6553, 0.5694, 0.6557, 0.5119, 0.6597, 0.4543, 0.6638, 0.4851, 0.6444, 0.4851, 0.6444, 0.4543, 0.6638, 0.448, 0.6444, 0.4543, 0.6638, 0.438, 0.6553, 0.448, 0.6444, 0.4543, 0.6638, 0.438, 0.6553, 0.438, 0.6553, 0.4543, 0.6638, 0.448, 0.6444, 0.4851, 0.6444, 0.4851, 0.6444, 0.448, 0.6444, 0.5119, 0.6597, 0.4543, 0.6638, 0.4543, 0.6638, 0.5119, 0.6597, 0.625, 0.6875, 0.519, 0.6875, 0.5119, 0.6597, 0.5694, 0.6557, 0.625, 0.6875, 0.5119, 0.6597, 0.6204, 0.625, 0.6212, 0.625, 0.625, 0.6875, 0.625, 0.6875, 0.625, 0.75, 0.625, 0.75, 0.5749, 0.75, 0.5425, 0.7294, 0.5397, 0.75, 0.5397, 0.75, 0.4544, 0.75, 0.4544, 0.75, 0.5425, 0.7294, 0.519, 0.6875, 0.625, 0.6875, 0.625, 0.75, 0.6289, 0.735, 0.6296, 0.7436, 0.625, 0.75, 0.625, 0.7406, 0.6296, 0.7436, 0.6344, 0.7441, 0.6446, 0.75, 0.625, 0.75, 0.6344, 0.7441, 0.6392, 0.7344, 0.6417, 0.7361, 0.6446, 0.75, 0.642, 0.7231, 0.6327, 0.7229, 0.6322, 0.7205, 0.6449, 0.7216, 0.6327, 0.7229, 0.6287, 0.7285, 0.625, 0.7294, 0.6322, 0.7205, 0.6392, 0.7344, 0.642, 0.7231, 0.6449, 0.7216, 0.6417, 0.7361, 0.6287, 0.7285, 0.6289, 0.735, 0.625, 0.7406, 0.625, 0.7294, 0.3203, 0.7188, 0.334, 0.7188, 0.334, 0.75, 0.3203, 0.75, 0.6559, 0.7042, 0.6591, 0.7087, 0.6605, 0.7128, 0.6559, 0.7042, 0.6605, 0.7128, 0.6609, 0.7123, 0.6659, 0.7203, 0.6639, 0.7134, 0.6609, 0.7123, 0.6684, 0.7246, 0.6659, 0.7203, 0.667, 0.7235, 0.6626, 0.7181, 0.6657, 0.7223, 0.6612, 0.7188, 0.6612, 0.7188, 0.6523, 0.6875, 0.6668, 0.7022, 0.664, 0.6994, 0.6582, 0.6934, 0.6612, 0.7188, 0.6568, 0.7031, 0.6582, 0.6934, 0.664, 0.6994, 0.3203, 0.7188, 0.3203, 0.7217, 0.3203, 0.75, 0.3096, 0.7255, 0.6683, 0.7158, 0.6698, 0.7258, 0.6691, 0.7207, 0.6605, 0.7128, 0.6591, 0.7087, 0.6635, 0.7184, 0.375, 0.6876, 0.375, 0.6875, 0.375, 0.6278, 0.375, 0.6278, 0.6523, 0.6875, 0.6582, 0.6934, 0.6568, 0.7031, 0.6612, 0.7188, 0.8479, 0.6875, 0.875, 0.6875, 0.8409, 0.7188, 0.2656, 0.6935, 0.2742, 0.6897, 0.2715, 0.7009, 0.2686, 0.7255, 0.1591, 0.7188, 0.1591, 0.7188, 0.166, 0.75, 0.3477, 0.625, 0.3477, 0.6875, 0.3395, 0.6437, 0.6797, 0.6875, 0.6734, 0.697, 0.6561, 0.6941, 0.6551, 0.676, 0.2898, 0.7025, 0.305, 0.7106, 0.3203, 0.7188, 0.3096, 0.7255, 0.207, 0.6875, 0.2074, 0.6875, 0.2003, 0.6875, 0.207, 0.6974, 0.207, 0.6964, 0.1924, 0.6875, 0.2003, 0.6875, 0.4544, 0.75, 0.4341, 0.75, 0.5425, 0.7294, 0.5749, 0.75, 0.4544, 0.75, 0.5749, 0.75, 0.5397, 0.75, 0.4544, 0.75, 0.834, 0.75, 0.8219, 0.75, 0.8149, 0.721, 0.8409, 0.7188, 0.7344, 0.75, 0.7344, 0.7188, 0.7657, 0.7209, 0.7642, 0.6875, 0.7657, 0.7209, 0.7344, 0.7188, 0.7344, 0.6875, 0.793, 0.625, 0.8274, 0.625, 0.8204, 0.6875, 0.793, 0.6875, 0.8149, 0.721, 0.8204, 0.6875, 0.8479, 0.6875, 0.8409, 0.7188, 0.293, 0.6875, 0.3011, 0.6875, 0.3203, 0.6875, 0.3066, 0.6875, 0.2656, 0.6875, 0.2793, 0.6875, 0.3011, 0.6875, 0.293, 0.6875, 0.2793, 0.6875, 0.293, 0.6875, 0.3011, 0.6875])
me_cube_001.use_remesh_fix_poles = True
me_cube_001.use_remesh_preserve_attributes = False
me_cube_001.update()

# ---- objects
ob_light = bpy.data.objects.new('Light', light_light)
ob_camera = bpy.data.objects.new('Camera', cam_camera)
ob_empty = bpy.data.objects.new('Empty', None)
ob_empty_001 = bpy.data.objects.new('Empty.001', None)
ob_empty_002 = bpy.data.objects.new('Empty.002', None)
ob_cylinder = bpy.data.objects.new('Cylinder', me_cylinder_001)
ob_cube = bpy.data.objects.new('Cube', me_cube_001)

# ---- transforms, parenting, visibility, modifiers, constraints
ob_light.location = (4.076, 1.005, 5.904)
ob_light.rotation_euler = (0.6503, 0.05522, 1.866)
ob_light.lock_rotations_4d = False
ob_light.empty_display_type = 'ARROWS'
ob_light.color = (0.0, 0.0, 0.0, 0.0)
ob_light.lineart.crease_threshold = 0.0
ob_camera.location = (7.359, -6.926, 4.958)
ob_camera.rotation_euler = (1.109, 0.0, 0.8149)
ob_camera.lock_rotations_4d = False
ob_camera.empty_display_type = 'ARROWS'
ob_camera.color = (0.0, 0.0, 0.0, 0.0)
ob_camera.display_type = 'WIRE'
ob_camera.lineart.crease_threshold = 0.0
ob_empty.location = (-9.0, 1.176, 0.7435)
ob_empty.rotation_euler = (1.571, -0.0, 1.571)
ob_empty.empty_display_type = 'IMAGE'
ob_empty.empty_display_size = 5.0
ob_empty.use_empty_image_alpha = True
ob_empty.empty_image_side = 'FRONT'
ob_empty.color = (1.0, 1.0, 1.0, 0.4954)
ob_empty.hide_select = True
ob_empty_001.location = (1.177, -6.623, 0.7465)
ob_empty_001.rotation_euler = (1.571, -0.0, 3.142)
ob_empty_001.empty_display_type = 'IMAGE'
ob_empty_001.empty_display_size = 5.0
ob_empty_001.use_empty_image_alpha = True
ob_empty_001.empty_image_side = 'FRONT'
ob_empty_001.color = (1.0, 1.0, 1.0, 0.4954)
ob_empty_001.hide_select = True
ob_empty_002.location = (1.123, 1.068, -9.0)
ob_empty_002.rotation_euler = (3.142, -3.142, -2.384e-07)
ob_empty_002.empty_display_type = 'IMAGE'
ob_empty_002.empty_display_size = 5.0
ob_empty_002.use_empty_image_alpha = True
ob_empty_002.empty_image_side = 'FRONT'
ob_empty_002.color = (1.0, 1.0, 1.0, 0.4954)
ob_empty_002.hide_select = True
ob_cylinder.location = (0.0, 0.0, 0.0)
ob_cylinder.rotation_euler = (0.0, 1.571, 0.0)
ob_cylinder.scale = (0.8478, 0.761, 1.0)
ob_cube.location = (0.0, 0.0, 0.0)
ob_cube.scale = (0.7002, 0.5498, 0.5205)
_m = ob_cube.modifiers.new('Mirror', 'MIRROR')
_m.use_axis = (False, True, False)
_m.use_clip = True

# ---- collection membership
col_collection.objects.link(ob_light)
col_collection.objects.link(ob_camera)
col_collection.objects.link(ob_empty)
col_collection.objects.link(ob_empty_001)
col_collection.objects.link(ob_empty_002)
col_collection.objects.link(ob_cylinder)
col_collection.objects.link(ob_cube)

# ---- scene / render settings (as saved in the file)
scene.camera = ob_camera
scene.frame_start = 1; scene.frame_end = 250; scene.frame_set(1)
scene.render.engine = 'BLENDER_EEVEE_NEXT'
scene.cycles.sampling_pattern = 'TABULATED_SOBOL'
scene.cycles.use_light_tree = False
scene.view_settings.view_transform = 'Filmic'
bpy.context.view_layer.update()
